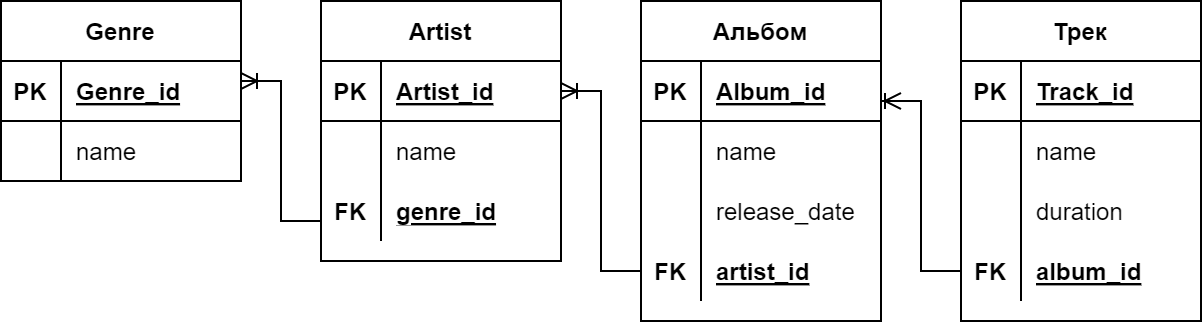

The diagram above was exported from draw.io. Its source (the exported page's mxGraphModel, read from the mxfile embedded in the PNG):
<mxGraphModel dx="724" dy="379" grid="1" gridSize="10" guides="1" tooltips="1" connect="1" arrows="1" fold="1" page="1" pageScale="1" pageWidth="850" pageHeight="1100" math="0" shadow="0" extFonts="Permanent Marker^https://fonts.googleapis.com/css?family=Permanent+Marker">
  <root>
    <mxCell id="0" />
    <mxCell id="1" parent="0" />
    <mxCell id="C-vyLk0tnHw3VtMMgP7b-2" value="Artist" style="shape=table;startSize=30;container=1;collapsible=1;childLayout=tableLayout;fixedRows=1;rowLines=0;fontStyle=1;align=center;resizeLast=1;" parent="1" vertex="1">
      <mxGeometry x="160" y="160" width="120" height="130" as="geometry" />
    </mxCell>
    <mxCell id="C-vyLk0tnHw3VtMMgP7b-3" value="" style="shape=partialRectangle;collapsible=0;dropTarget=0;pointerEvents=0;fillColor=none;points=[[0,0.5],[1,0.5]];portConstraint=eastwest;top=0;left=0;right=0;bottom=1;" parent="C-vyLk0tnHw3VtMMgP7b-2" vertex="1">
      <mxGeometry y="30" width="120" height="30" as="geometry" />
    </mxCell>
    <mxCell id="C-vyLk0tnHw3VtMMgP7b-4" value="PK" style="shape=partialRectangle;overflow=hidden;connectable=0;fillColor=none;top=0;left=0;bottom=0;right=0;fontStyle=1;" parent="C-vyLk0tnHw3VtMMgP7b-3" vertex="1">
      <mxGeometry width="30" height="30" as="geometry">
        <mxRectangle width="30" height="30" as="alternateBounds" />
      </mxGeometry>
    </mxCell>
    <mxCell id="C-vyLk0tnHw3VtMMgP7b-5" value="Artist_id" style="shape=partialRectangle;overflow=hidden;connectable=0;fillColor=none;top=0;left=0;bottom=0;right=0;align=left;spacingLeft=6;fontStyle=5;" parent="C-vyLk0tnHw3VtMMgP7b-3" vertex="1">
      <mxGeometry x="30" width="90" height="30" as="geometry">
        <mxRectangle width="90" height="30" as="alternateBounds" />
      </mxGeometry>
    </mxCell>
    <mxCell id="C-vyLk0tnHw3VtMMgP7b-6" value="" style="shape=partialRectangle;collapsible=0;dropTarget=0;pointerEvents=0;fillColor=none;points=[[0,0.5],[1,0.5]];portConstraint=eastwest;top=0;left=0;right=0;bottom=0;" parent="C-vyLk0tnHw3VtMMgP7b-2" vertex="1">
      <mxGeometry y="60" width="120" height="30" as="geometry" />
    </mxCell>
    <mxCell id="C-vyLk0tnHw3VtMMgP7b-7" value="" style="shape=partialRectangle;overflow=hidden;connectable=0;fillColor=none;top=0;left=0;bottom=0;right=0;" parent="C-vyLk0tnHw3VtMMgP7b-6" vertex="1">
      <mxGeometry width="30" height="30" as="geometry">
        <mxRectangle width="30" height="30" as="alternateBounds" />
      </mxGeometry>
    </mxCell>
    <mxCell id="C-vyLk0tnHw3VtMMgP7b-8" value="name" style="shape=partialRectangle;overflow=hidden;connectable=0;fillColor=none;top=0;left=0;bottom=0;right=0;align=left;spacingLeft=6;" parent="C-vyLk0tnHw3VtMMgP7b-6" vertex="1">
      <mxGeometry x="30" width="90" height="30" as="geometry">
        <mxRectangle width="90" height="30" as="alternateBounds" />
      </mxGeometry>
    </mxCell>
    <mxCell id="C-vyLk0tnHw3VtMMgP7b-9" value="" style="shape=partialRectangle;collapsible=0;dropTarget=0;pointerEvents=0;fillColor=none;points=[[0,0.5],[1,0.5]];portConstraint=eastwest;top=0;left=0;right=0;bottom=0;" parent="C-vyLk0tnHw3VtMMgP7b-2" vertex="1">
      <mxGeometry y="90" width="120" height="30" as="geometry" />
    </mxCell>
    <mxCell id="C-vyLk0tnHw3VtMMgP7b-10" value="FK" style="shape=partialRectangle;overflow=hidden;connectable=0;fillColor=none;top=0;left=0;bottom=0;right=0;fontStyle=1" parent="C-vyLk0tnHw3VtMMgP7b-9" vertex="1">
      <mxGeometry width="30" height="30" as="geometry">
        <mxRectangle width="30" height="30" as="alternateBounds" />
      </mxGeometry>
    </mxCell>
    <mxCell id="C-vyLk0tnHw3VtMMgP7b-11" value="genre_id" style="shape=partialRectangle;overflow=hidden;connectable=0;fillColor=none;top=0;left=0;bottom=0;right=0;align=left;spacingLeft=6;fontStyle=5" parent="C-vyLk0tnHw3VtMMgP7b-9" vertex="1">
      <mxGeometry x="30" width="90" height="30" as="geometry">
        <mxRectangle width="90" height="30" as="alternateBounds" />
      </mxGeometry>
    </mxCell>
    <mxCell id="C-vyLk0tnHw3VtMMgP7b-13" value="Альбом" style="shape=table;startSize=30;container=1;collapsible=1;childLayout=tableLayout;fixedRows=1;rowLines=0;fontStyle=1;align=center;resizeLast=1;" parent="1" vertex="1">
      <mxGeometry x="320" y="160" width="120" height="160" as="geometry" />
    </mxCell>
    <mxCell id="C-vyLk0tnHw3VtMMgP7b-14" value="" style="shape=partialRectangle;collapsible=0;dropTarget=0;pointerEvents=0;fillColor=none;points=[[0,0.5],[1,0.5]];portConstraint=eastwest;top=0;left=0;right=0;bottom=1;" parent="C-vyLk0tnHw3VtMMgP7b-13" vertex="1">
      <mxGeometry y="30" width="120" height="30" as="geometry" />
    </mxCell>
    <mxCell id="C-vyLk0tnHw3VtMMgP7b-15" value="PK" style="shape=partialRectangle;overflow=hidden;connectable=0;fillColor=none;top=0;left=0;bottom=0;right=0;fontStyle=1;" parent="C-vyLk0tnHw3VtMMgP7b-14" vertex="1">
      <mxGeometry width="30" height="30" as="geometry">
        <mxRectangle width="30" height="30" as="alternateBounds" />
      </mxGeometry>
    </mxCell>
    <mxCell id="C-vyLk0tnHw3VtMMgP7b-16" value="Album_id" style="shape=partialRectangle;overflow=hidden;connectable=0;fillColor=none;top=0;left=0;bottom=0;right=0;align=left;spacingLeft=6;fontStyle=5;" parent="C-vyLk0tnHw3VtMMgP7b-14" vertex="1">
      <mxGeometry x="30" width="90" height="30" as="geometry">
        <mxRectangle width="90" height="30" as="alternateBounds" />
      </mxGeometry>
    </mxCell>
    <mxCell id="C-vyLk0tnHw3VtMMgP7b-17" value="" style="shape=partialRectangle;collapsible=0;dropTarget=0;pointerEvents=0;fillColor=none;points=[[0,0.5],[1,0.5]];portConstraint=eastwest;top=0;left=0;right=0;bottom=0;" parent="C-vyLk0tnHw3VtMMgP7b-13" vertex="1">
      <mxGeometry y="60" width="120" height="30" as="geometry" />
    </mxCell>
    <mxCell id="C-vyLk0tnHw3VtMMgP7b-18" value="" style="shape=partialRectangle;overflow=hidden;connectable=0;fillColor=none;top=0;left=0;bottom=0;right=0;" parent="C-vyLk0tnHw3VtMMgP7b-17" vertex="1">
      <mxGeometry width="30" height="30" as="geometry">
        <mxRectangle width="30" height="30" as="alternateBounds" />
      </mxGeometry>
    </mxCell>
    <mxCell id="C-vyLk0tnHw3VtMMgP7b-19" value="name" style="shape=partialRectangle;overflow=hidden;connectable=0;fillColor=none;top=0;left=0;bottom=0;right=0;align=left;spacingLeft=6;" parent="C-vyLk0tnHw3VtMMgP7b-17" vertex="1">
      <mxGeometry x="30" width="90" height="30" as="geometry">
        <mxRectangle width="90" height="30" as="alternateBounds" />
      </mxGeometry>
    </mxCell>
    <mxCell id="C-vyLk0tnHw3VtMMgP7b-20" value="" style="shape=partialRectangle;collapsible=0;dropTarget=0;pointerEvents=0;fillColor=none;points=[[0,0.5],[1,0.5]];portConstraint=eastwest;top=0;left=0;right=0;bottom=0;" parent="C-vyLk0tnHw3VtMMgP7b-13" vertex="1">
      <mxGeometry y="90" width="120" height="30" as="geometry" />
    </mxCell>
    <mxCell id="C-vyLk0tnHw3VtMMgP7b-21" value="" style="shape=partialRectangle;overflow=hidden;connectable=0;fillColor=none;top=0;left=0;bottom=0;right=0;" parent="C-vyLk0tnHw3VtMMgP7b-20" vertex="1">
      <mxGeometry width="30" height="30" as="geometry">
        <mxRectangle width="30" height="30" as="alternateBounds" />
      </mxGeometry>
    </mxCell>
    <mxCell id="C-vyLk0tnHw3VtMMgP7b-22" value="release_date" style="shape=partialRectangle;overflow=hidden;connectable=0;fillColor=none;top=0;left=0;bottom=0;right=0;align=left;spacingLeft=6;" parent="C-vyLk0tnHw3VtMMgP7b-20" vertex="1">
      <mxGeometry x="30" width="90" height="30" as="geometry">
        <mxRectangle width="90" height="30" as="alternateBounds" />
      </mxGeometry>
    </mxCell>
    <mxCell id="qM0nlt0M_2TIJB7QY9gj-15" style="shape=partialRectangle;collapsible=0;dropTarget=0;pointerEvents=0;fillColor=none;points=[[0,0.5],[1,0.5]];portConstraint=eastwest;top=0;left=0;right=0;bottom=0;" vertex="1" parent="C-vyLk0tnHw3VtMMgP7b-13">
      <mxGeometry y="120" width="120" height="30" as="geometry" />
    </mxCell>
    <mxCell id="qM0nlt0M_2TIJB7QY9gj-16" value="FK" style="shape=partialRectangle;overflow=hidden;connectable=0;fillColor=none;top=0;left=0;bottom=0;right=0;fontStyle=1" vertex="1" parent="qM0nlt0M_2TIJB7QY9gj-15">
      <mxGeometry width="30" height="30" as="geometry">
        <mxRectangle width="30" height="30" as="alternateBounds" />
      </mxGeometry>
    </mxCell>
    <mxCell id="qM0nlt0M_2TIJB7QY9gj-17" value="artist_id" style="shape=partialRectangle;overflow=hidden;connectable=0;fillColor=none;top=0;left=0;bottom=0;right=0;align=left;spacingLeft=6;fontStyle=5" vertex="1" parent="qM0nlt0M_2TIJB7QY9gj-15">
      <mxGeometry x="30" width="90" height="30" as="geometry">
        <mxRectangle width="90" height="30" as="alternateBounds" />
      </mxGeometry>
    </mxCell>
    <mxCell id="C-vyLk0tnHw3VtMMgP7b-23" value="Genre" style="shape=table;startSize=30;container=1;collapsible=1;childLayout=tableLayout;fixedRows=1;rowLines=0;fontStyle=1;align=center;resizeLast=1;" parent="1" vertex="1">
      <mxGeometry y="160" width="120" height="90" as="geometry" />
    </mxCell>
    <mxCell id="C-vyLk0tnHw3VtMMgP7b-24" value="" style="shape=partialRectangle;collapsible=0;dropTarget=0;pointerEvents=0;fillColor=none;points=[[0,0.5],[1,0.5]];portConstraint=eastwest;top=0;left=0;right=0;bottom=1;" parent="C-vyLk0tnHw3VtMMgP7b-23" vertex="1">
      <mxGeometry y="30" width="120" height="30" as="geometry" />
    </mxCell>
    <mxCell id="C-vyLk0tnHw3VtMMgP7b-25" value="PK" style="shape=partialRectangle;overflow=hidden;connectable=0;fillColor=none;top=0;left=0;bottom=0;right=0;fontStyle=1;" parent="C-vyLk0tnHw3VtMMgP7b-24" vertex="1">
      <mxGeometry width="30" height="30" as="geometry">
        <mxRectangle width="30" height="30" as="alternateBounds" />
      </mxGeometry>
    </mxCell>
    <mxCell id="C-vyLk0tnHw3VtMMgP7b-26" value="Genre_id" style="shape=partialRectangle;overflow=hidden;connectable=0;fillColor=none;top=0;left=0;bottom=0;right=0;align=left;spacingLeft=6;fontStyle=5;" parent="C-vyLk0tnHw3VtMMgP7b-24" vertex="1">
      <mxGeometry x="30" width="90" height="30" as="geometry">
        <mxRectangle width="90" height="30" as="alternateBounds" />
      </mxGeometry>
    </mxCell>
    <mxCell id="C-vyLk0tnHw3VtMMgP7b-27" value="" style="shape=partialRectangle;collapsible=0;dropTarget=0;pointerEvents=0;fillColor=none;points=[[0,0.5],[1,0.5]];portConstraint=eastwest;top=0;left=0;right=0;bottom=0;" parent="C-vyLk0tnHw3VtMMgP7b-23" vertex="1">
      <mxGeometry y="60" width="120" height="30" as="geometry" />
    </mxCell>
    <mxCell id="C-vyLk0tnHw3VtMMgP7b-28" value="" style="shape=partialRectangle;overflow=hidden;connectable=0;fillColor=none;top=0;left=0;bottom=0;right=0;" parent="C-vyLk0tnHw3VtMMgP7b-27" vertex="1">
      <mxGeometry width="30" height="30" as="geometry">
        <mxRectangle width="30" height="30" as="alternateBounds" />
      </mxGeometry>
    </mxCell>
    <mxCell id="C-vyLk0tnHw3VtMMgP7b-29" value="name" style="shape=partialRectangle;overflow=hidden;connectable=0;fillColor=none;top=0;left=0;bottom=0;right=0;align=left;spacingLeft=6;" parent="C-vyLk0tnHw3VtMMgP7b-27" vertex="1">
      <mxGeometry x="30" width="90" height="30" as="geometry">
        <mxRectangle width="90" height="30" as="alternateBounds" />
      </mxGeometry>
    </mxCell>
    <mxCell id="qM0nlt0M_2TIJB7QY9gj-5" value="Трек" style="shape=table;startSize=30;container=1;collapsible=1;childLayout=tableLayout;fixedRows=1;rowLines=0;fontStyle=1;align=center;resizeLast=1;" vertex="1" parent="1">
      <mxGeometry x="480" y="160" width="120" height="160" as="geometry" />
    </mxCell>
    <mxCell id="qM0nlt0M_2TIJB7QY9gj-6" value="" style="shape=partialRectangle;collapsible=0;dropTarget=0;pointerEvents=0;fillColor=none;points=[[0,0.5],[1,0.5]];portConstraint=eastwest;top=0;left=0;right=0;bottom=1;" vertex="1" parent="qM0nlt0M_2TIJB7QY9gj-5">
      <mxGeometry y="30" width="120" height="30" as="geometry" />
    </mxCell>
    <mxCell id="qM0nlt0M_2TIJB7QY9gj-7" value="PK" style="shape=partialRectangle;overflow=hidden;connectable=0;fillColor=none;top=0;left=0;bottom=0;right=0;fontStyle=1;" vertex="1" parent="qM0nlt0M_2TIJB7QY9gj-6">
      <mxGeometry width="30" height="30" as="geometry">
        <mxRectangle width="30" height="30" as="alternateBounds" />
      </mxGeometry>
    </mxCell>
    <mxCell id="qM0nlt0M_2TIJB7QY9gj-8" value="Track_id" style="shape=partialRectangle;overflow=hidden;connectable=0;fillColor=none;top=0;left=0;bottom=0;right=0;align=left;spacingLeft=6;fontStyle=5;" vertex="1" parent="qM0nlt0M_2TIJB7QY9gj-6">
      <mxGeometry x="30" width="90" height="30" as="geometry">
        <mxRectangle width="90" height="30" as="alternateBounds" />
      </mxGeometry>
    </mxCell>
    <mxCell id="qM0nlt0M_2TIJB7QY9gj-9" value="" style="shape=partialRectangle;collapsible=0;dropTarget=0;pointerEvents=0;fillColor=none;points=[[0,0.5],[1,0.5]];portConstraint=eastwest;top=0;left=0;right=0;bottom=0;" vertex="1" parent="qM0nlt0M_2TIJB7QY9gj-5">
      <mxGeometry y="60" width="120" height="30" as="geometry" />
    </mxCell>
    <mxCell id="qM0nlt0M_2TIJB7QY9gj-10" value="" style="shape=partialRectangle;overflow=hidden;connectable=0;fillColor=none;top=0;left=0;bottom=0;right=0;" vertex="1" parent="qM0nlt0M_2TIJB7QY9gj-9">
      <mxGeometry width="30" height="30" as="geometry">
        <mxRectangle width="30" height="30" as="alternateBounds" />
      </mxGeometry>
    </mxCell>
    <mxCell id="qM0nlt0M_2TIJB7QY9gj-11" value="name" style="shape=partialRectangle;overflow=hidden;connectable=0;fillColor=none;top=0;left=0;bottom=0;right=0;align=left;spacingLeft=6;" vertex="1" parent="qM0nlt0M_2TIJB7QY9gj-9">
      <mxGeometry x="30" width="90" height="30" as="geometry">
        <mxRectangle width="90" height="30" as="alternateBounds" />
      </mxGeometry>
    </mxCell>
    <mxCell id="qM0nlt0M_2TIJB7QY9gj-12" value="" style="shape=partialRectangle;collapsible=0;dropTarget=0;pointerEvents=0;fillColor=none;points=[[0,0.5],[1,0.5]];portConstraint=eastwest;top=0;left=0;right=0;bottom=0;" vertex="1" parent="qM0nlt0M_2TIJB7QY9gj-5">
      <mxGeometry y="90" width="120" height="30" as="geometry" />
    </mxCell>
    <mxCell id="qM0nlt0M_2TIJB7QY9gj-13" value="" style="shape=partialRectangle;overflow=hidden;connectable=0;fillColor=none;top=0;left=0;bottom=0;right=0;" vertex="1" parent="qM0nlt0M_2TIJB7QY9gj-12">
      <mxGeometry width="30" height="30" as="geometry">
        <mxRectangle width="30" height="30" as="alternateBounds" />
      </mxGeometry>
    </mxCell>
    <mxCell id="qM0nlt0M_2TIJB7QY9gj-14" value="duration" style="shape=partialRectangle;overflow=hidden;connectable=0;fillColor=none;top=0;left=0;bottom=0;right=0;align=left;spacingLeft=6;" vertex="1" parent="qM0nlt0M_2TIJB7QY9gj-12">
      <mxGeometry x="30" width="90" height="30" as="geometry">
        <mxRectangle width="90" height="30" as="alternateBounds" />
      </mxGeometry>
    </mxCell>
    <mxCell id="qM0nlt0M_2TIJB7QY9gj-18" style="shape=partialRectangle;collapsible=0;dropTarget=0;pointerEvents=0;fillColor=none;points=[[0,0.5],[1,0.5]];portConstraint=eastwest;top=0;left=0;right=0;bottom=0;" vertex="1" parent="qM0nlt0M_2TIJB7QY9gj-5">
      <mxGeometry y="120" width="120" height="30" as="geometry" />
    </mxCell>
    <mxCell id="qM0nlt0M_2TIJB7QY9gj-19" value="FK" style="shape=partialRectangle;overflow=hidden;connectable=0;fillColor=none;top=0;left=0;bottom=0;right=0;fontStyle=1" vertex="1" parent="qM0nlt0M_2TIJB7QY9gj-18">
      <mxGeometry width="30" height="30" as="geometry">
        <mxRectangle width="30" height="30" as="alternateBounds" />
      </mxGeometry>
    </mxCell>
    <mxCell id="qM0nlt0M_2TIJB7QY9gj-20" value="album_id" style="shape=partialRectangle;overflow=hidden;connectable=0;fillColor=none;top=0;left=0;bottom=0;right=0;align=left;spacingLeft=6;fontStyle=5" vertex="1" parent="qM0nlt0M_2TIJB7QY9gj-18">
      <mxGeometry x="30" width="90" height="30" as="geometry">
        <mxRectangle width="90" height="30" as="alternateBounds" />
      </mxGeometry>
    </mxCell>
    <mxCell id="qM0nlt0M_2TIJB7QY9gj-21" value="" style="edgeStyle=orthogonalEdgeStyle;fontSize=12;html=1;endArrow=ERoneToMany;rounded=0;exitX=0;exitY=0.5;exitDx=0;exitDy=0;" edge="1" parent="1" source="qM0nlt0M_2TIJB7QY9gj-18">
      <mxGeometry width="100" height="100" relative="1" as="geometry">
        <mxPoint x="410" y="460" as="sourcePoint" />
        <mxPoint x="450" y="210" as="targetPoint" />
        <Array as="points">
          <mxPoint x="460" y="295" />
          <mxPoint x="460" y="210" />
          <mxPoint x="440" y="210" />
        </Array>
      </mxGeometry>
    </mxCell>
    <mxCell id="qM0nlt0M_2TIJB7QY9gj-22" value="" style="edgeStyle=orthogonalEdgeStyle;fontSize=12;html=1;endArrow=ERoneToMany;rounded=0;exitX=0;exitY=0.5;exitDx=0;exitDy=0;entryX=1;entryY=0.5;entryDx=0;entryDy=0;" edge="1" parent="1" source="qM0nlt0M_2TIJB7QY9gj-15" target="C-vyLk0tnHw3VtMMgP7b-3">
      <mxGeometry width="100" height="100" relative="1" as="geometry">
        <mxPoint x="320" y="290" as="sourcePoint" />
        <mxPoint x="290" y="205" as="targetPoint" />
        <Array as="points">
          <mxPoint x="300" y="295" />
          <mxPoint x="300" y="205" />
        </Array>
      </mxGeometry>
    </mxCell>
    <mxCell id="qM0nlt0M_2TIJB7QY9gj-24" value="" style="edgeStyle=orthogonalEdgeStyle;fontSize=12;html=1;endArrow=ERoneToMany;rounded=0;exitX=0;exitY=0.5;exitDx=0;exitDy=0;entryX=1;entryY=0.5;entryDx=0;entryDy=0;" edge="1" parent="1" source="C-vyLk0tnHw3VtMMgP7b-9">
      <mxGeometry width="100" height="100" relative="1" as="geometry">
        <mxPoint x="160" y="290" as="sourcePoint" />
        <mxPoint x="120" y="200" as="targetPoint" />
        <Array as="points">
          <mxPoint x="160" y="270" />
          <mxPoint x="140" y="270" />
          <mxPoint x="140" y="200" />
        </Array>
      </mxGeometry>
    </mxCell>
  </root>
</mxGraphModel>